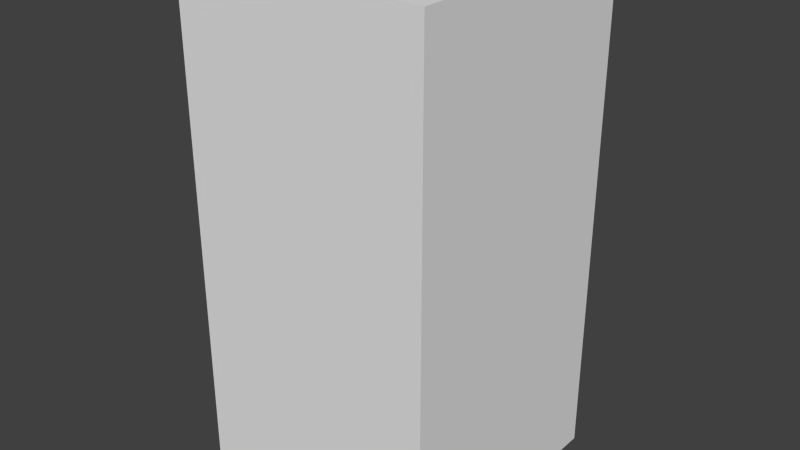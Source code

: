 # Source: greenWaveThree.blend  (saved by Blender 2.68.0; exported with 4.5.12 LTS)
import bpy
from mathutils import Matrix  # noqa: F401  (used for matrix-valued properties, if any)

bpy.ops.wm.read_factory_settings(use_empty=True)
scene = bpy.context.scene
scene.name = 'Scene'

# ---- collections
col_collection_1 = bpy.data.collections.new('Collection 1'); scene.collection.children.link(col_collection_1)

# ---- world
world_world = bpy.data.worlds.new('World'); scene.world = world_world
world_world.color = (0.05088, 0.05088, 0.05088)
world_world.use_sun_shadow = False
world_world.sun_shadow_jitter_overblur = 0.0
world_world.cycles.sampling_method = 'MANUAL'
world_world.cycles.sample_map_resolution = 256

# ---- meshes
me_greenwavethree = bpy.data.meshes.new('greenWaveThree')
me_greenwavethree.from_pydata([(-0.5, -0.5, -1.0), (-0.5, 0.5, -1.0), (0.5, 0.5, -1.0), (0.5, -0.5, -1.0), (-0.5, -0.5, 1.0), (-0.5, 0.5, 1.0), (0.5, 0.5, 1.0), (0.5, -0.5, 1.0)], [], [(4, 5, 1, 0), (5, 6, 2, 1), (6, 7, 3, 2), (7, 4, 0, 3), (0, 1, 2, 3), (7, 6, 5, 4)])
me_greenwavethree.use_remesh_preserve_volume = False
me_greenwavethree.use_remesh_preserve_attributes = False
me_greenwavethree.use_mirror_vertex_groups = False
me_greenwavethree.update()

# ---- objects
ob_greenwavethree = bpy.data.objects.new('greenWaveThree', me_greenwavethree)

# ---- transforms, parenting, visibility, modifiers, constraints
ob_greenwavethree.location = (0.0, 0.0, 0.0)
ob_greenwavethree.lineart.crease_threshold = 0.0

# ---- collection membership
col_collection_1.objects.link(ob_greenwavethree)

# ---- scene / render settings (as saved in the file)
scene.frame_start = 1; scene.frame_end = 250; scene.frame_set(1)
scene.render.engine = 'BLENDER_EEVEE_NEXT'
scene.render.image_settings.color_mode = 'RGB'
scene.render.image_settings.compression = 90
scene.render.resolution_percentage = 50
scene.render.dither_intensity = 0.0
scene.cycles.use_denoising = False
scene.cycles.samples = 10
scene.cycles.sampling_pattern = 'TABULATED_SOBOL'
scene.cycles.light_sampling_threshold = 0.0
scene.cycles.use_adaptive_sampling = False
scene.cycles.use_light_tree = False
scene.cycles.blur_glossy = 0.0
scene.cycles.volume_bounces = 1
scene.cycles.pixel_filter_type = 'GAUSSIAN'
scene.cycles.sample_clamp_indirect = 0.0
scene.view_settings.view_transform = 'Standard'
bpy.context.view_layer.update()

# ---- added for rendering (the .blend has no active camera and no usable light): camera, sun
cam_auto = bpy.data.cameras.new('AutoCamera')
cam_auto.lens = 50.0
cam_auto.sensor_width = 36.0
cam_auto.clip_end = 1000.0
ob_auto_camera = bpy.data.objects.new('AutoCamera', cam_auto)
scene.collection.objects.link(ob_auto_camera)
ob_auto_camera.location = (2.26633, -2.71959, 1.81306)
ob_auto_camera.rotation_euler = (1.09748, -7.21219e-08, 0.694738)
scene.camera = ob_auto_camera
light_auto_sun = bpy.data.lights.new('AutoSun', 'SUN')
light_auto_sun.energy = 3.0
light_auto_sun.angle = 0.0523599
ob_auto_sun = bpy.data.objects.new('AutoSun', light_auto_sun)
scene.collection.objects.link(ob_auto_sun)
ob_auto_sun.rotation_euler = (0.872665, 0.174533, 0.523599)
bpy.context.view_layer.update()
